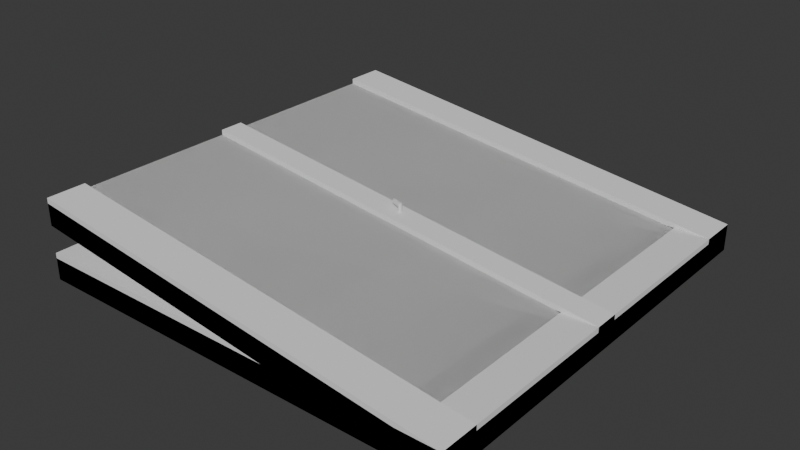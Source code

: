 # Source: Road.blend  (saved by Blender 5.1.30; exported with 4.5.12 LTS)
import bpy
from mathutils import Matrix  # noqa: F401  (used for matrix-valued properties, if any)

bpy.ops.wm.read_factory_settings(use_empty=True)
scene = bpy.context.scene
scene.name = 'Scene'

# ---- collections
col_collection = bpy.data.collections.new('Collection'); scene.collection.children.link(col_collection)

# ---- materials (node trees are filled in below, after node groups)
mat_material = bpy.data.materials.new('Material')
mat_material.alpha_threshold = 0.0
mat_material.use_backface_culling_lightprobe_volume = False
mat_material.roughness = 0.5
mat_material.line_color = (0.0, 0.0, 0.0, 1.0)

# ---- material node trees
mat_material.use_nodes = True; mat_material.node_tree.nodes.clear()
_N = mat_material.node_tree.nodes; _L = mat_material.node_tree.links
n0 = _N.new('ShaderNodeOutputMaterial'); n0.name = 'Material Output'; n0.location = (200, 100)
n1 = _N.new('ShaderNodeBsdfPrincipled'); n1.name = 'Principled BSDF'; n1.location = (-200, 100)
_L.new(n1.outputs[0], n0.inputs[0])
n0.is_active_output = True

# ---- world
world_world = bpy.data.worlds.new('World'); scene.world = world_world
world_world.use_nodes = True; world_world.node_tree.nodes.clear()
_N = world_world.node_tree.nodes; _L = world_world.node_tree.links
n0 = _N.new('ShaderNodeOutputWorld'); n0.name = 'World Output'; n0.location = (200, 100)
n1 = _N.new('ShaderNodeBackground'); n1.name = 'Background'; n1.location = (-200, 100)
n1.inputs[0].default_value = (0.05088, 0.05088, 0.05088, 1.0)
_L.new(n1.outputs[0], n0.inputs[0])
n0.is_active_output = True
world_world.color = (0.05088, 0.05088, 0.05088)
world_world.sun_shadow_jitter_overblur = 0.0

# ---- meshes
me_cube = bpy.data.meshes.new('Cube')
me_cube.from_pydata([(1.0, 1.0, 1.0), (1.0, 1.0, -1.0), (1.0, -1.0, 1.0), (1.0, -1.0, -1.0), (-1.0, 1.0, 6.0), (-1.0, 1.0, 4.0), (-1.0, -1.0, 6.0), (-1.0, -1.0, 4.0)], [], [(0, 4, 6, 2), (3, 2, 6, 7), (7, 6, 4, 5), (5, 1, 3, 7), (1, 0, 2, 3), (5, 4, 0, 1)])
_uv = me_cube.uv_layers.new(name='UVMap')
_uv.uv.foreach_set('vector', [0.625, 0.5, 0.875, 0.5, 0.875, 0.75, 0.625, 0.75, 0.375, 0.75, 0.625, 0.75, 0.625, 1.0, 0.375, 1.0, 0.375, 0.0, 0.625, 0.0, 0.625, 0.25, 0.375, 0.25, 0.125, 0.5, 0.375, 0.5, 0.375, 0.75, 0.125, 0.75, 0.375, 0.5, 0.625, 0.5, 0.625, 0.75, 0.375, 0.75, 0.375, 0.25, 0.625, 0.25, 0.625, 0.5, 0.375, 0.5])
me_cube.materials.append(mat_material)
me_cube.use_mirror_vertex_groups = False
me_cube.update()
me_cube_002 = bpy.data.meshes.new('Cube.002')
me_cube_002.from_pydata([(-1.0, -1.0, -1.0), (-1.0, -1.0, 1.0), (-1.0, 1.0, -1.0), (-1.0, 1.0, 1.0), (1.0, -1.0, -1.0), (1.0, -1.0, 1.0), (1.0, 1.0, -1.0), (1.0, 1.0, 1.0), (-1.0, 0.8227, -1.0), (-1.0, 0.8227, 1.0), (1.0, 0.8227, -1.0), (1.0, 0.8227, 1.0), (-1.0, -0.8186, -1.0), (1.0, -0.8186, 1.0), (-1.0, -0.8186, 1.0), (1.0, -0.8186, -1.0), (-1.0, -0.06895, 1.0), (1.0, -0.06895, -1.0), (-1.0, -0.06895, -1.0), (1.0, -0.06895, 1.0), (-1.0, 0.04726, 1.0), (1.0, 0.04726, -1.0), (-1.0, 0.04726, -1.0), (1.0, 0.04726, 1.0), (1.0, 0.04726, 1.486), (1.0, -0.06895, 1.486), (-1.0, -0.06895, 1.486), (-1.0, 0.04726, 1.486), (-1.0, 0.8227, 1.49), (-1.0, 1.0, 1.49), (1.0, 1.0, 1.49), (1.0, 0.8227, 1.49), (1.0, -0.8186, 1.484), (1.0, -1.0, 1.484), (-1.0, -1.0, 1.484), (-1.0, -0.8186, 1.484)], [], [(8, 9, 3, 2), (2, 3, 7, 6), (15, 13, 5, 4), (4, 5, 1, 0), (12, 15, 4, 0), (13, 14, 35, 32), (7, 3, 29, 30), (2, 6, 10, 8), (6, 7, 11, 10), (22, 20, 9, 8), (0, 1, 14, 12), (19, 16, 14, 13), (18, 17, 15, 12), (17, 19, 13, 15), (21, 23, 19, 17), (22, 21, 17, 18), (20, 16, 26, 27), (12, 14, 16, 18), (11, 9, 20, 23), (8, 10, 21, 22), (10, 11, 23, 21), (18, 16, 20, 22), (24, 27, 26, 25), (16, 19, 25, 26), (19, 23, 24, 25), (23, 20, 27, 24), (30, 29, 28, 31), (9, 11, 31, 28), (11, 7, 30, 31), (3, 9, 28, 29), (32, 35, 34, 33), (5, 13, 32, 33), (1, 5, 33, 34), (14, 1, 34, 35)])
_uv = me_cube_002.uv_layers.new(name='UVMap')
_uv.uv.foreach_set('vector', [0.375, 0.2278, 0.625, 0.2278, 0.625, 0.25, 0.375, 0.25, 0.375, 0.25, 0.625, 0.25, 0.625, 0.5, 0.375, 0.5, 0.375, 0.7273, 0.625, 0.7273, 0.625, 0.75, 0.375, 0.75, 0.375, 0.75, 0.625, 0.75, 0.625, 1.0, 0.375, 1.0, 0.125, 0.7273, 0.375, 0.7273, 0.375, 0.75, 0.125, 0.75, 0.625, 0.7273, 0.875, 0.7273, 0.875, 0.7273, 0.625, 0.7273, 0.625, 0.5, 0.625, 0.25, 0.625, 0.25, 0.625, 0.5, 0.125, 0.5, 0.375, 0.5, 0.375, 0.5222, 0.125, 0.5222, 0.375, 0.5, 0.625, 0.5, 0.625, 0.5222, 0.375, 0.5222, 0.375, 0.1309, 0.625, 0.1309, 0.625, 0.2278, 0.375, 0.2278, 0.375, 0.0, 0.625, 0.0, 0.625, 0.02268, 0.375, 0.02268, 0.625, 0.6336, 0.875, 0.6336, 0.875, 0.7273, 0.625, 0.7273, 0.125, 0.6336, 0.375, 0.6336, 0.375, 0.7273, 0.125, 0.7273, 0.375, 0.6336, 0.625, 0.6336, 0.625, 0.7273, 0.375, 0.7273, 0.375, 0.6191, 0.625, 0.6191, 0.625, 0.6336, 0.375, 0.6336, 0.125, 0.6191, 0.375, 0.6191, 0.375, 0.6336, 0.125, 0.6336, 0.625, 0.1309, 0.625, 0.1164, 0.625, 0.1164, 0.625, 0.1309, 0.375, 0.02268, 0.625, 0.02268, 0.625, 0.1164, 0.375, 0.1164, 0.625, 0.5222, 0.875, 0.5222, 0.875, 0.6191, 0.625, 0.6191, 0.125, 0.5222, 0.375, 0.5222, 0.375, 0.6191, 0.125, 0.6191, 0.375, 0.5222, 0.625, 0.5222, 0.625, 0.6191, 0.375, 0.6191, 0.375, 0.1164, 0.625, 0.1164, 0.625, 0.1309, 0.375, 0.1309, 0.625, 0.6191, 0.875, 0.6191, 0.875, 0.6336, 0.625, 0.6336, 0.875, 0.6336, 0.625, 0.6336, 0.625, 0.6336, 0.875, 0.6336, 0.625, 0.6336, 0.625, 0.6191, 0.625, 0.6191, 0.625, 0.6336, 0.625, 0.6191, 0.875, 0.6191, 0.875, 0.6191, 0.625, 0.6191, 0.625, 0.5, 0.875, 0.5, 0.875, 0.5222, 0.625, 0.5222, 0.875, 0.5222, 0.625, 0.5222, 0.625, 0.5222, 0.875, 0.5222, 0.625, 0.5222, 0.625, 0.5, 0.625, 0.5, 0.625, 0.5222, 0.625, 0.25, 0.625, 0.2278, 0.625, 0.2278, 0.625, 0.25, 0.625, 0.7273, 0.875, 0.7273, 0.875, 0.75, 0.625, 0.75, 0.625, 0.75, 0.625, 0.7273, 0.625, 0.7273, 0.625, 0.75, 0.625, 1.0, 0.625, 0.75, 0.625, 0.75, 0.625, 1.0, 0.625, 0.02268, 0.625, 0.0, 0.625, 0.0, 0.625, 0.02268])
me_cube_002.update()
me_cube_003 = bpy.data.meshes.new('Cube.003')
me_cube_003.from_pydata([(-1.0, -1.0, 4.0), (-1.0, -1.0, 6.0), (-1.0, 1.0, 4.0), (-1.0, 1.0, 6.0), (1.0, -1.0, -1.0), (1.0, -1.0, 1.0), (1.0, 1.0, -1.0), (1.0, 1.0, 1.0), (-1.0, 0.8227, 4.0), (-1.0, 0.8227, 6.0), (1.0, 0.8227, -1.0), (1.0, 0.8227, 1.0), (-1.0, -0.8186, 4.0), (1.0, -0.8186, 1.0), (-1.0, -0.8186, 6.0), (1.0, -0.8186, -1.0), (-1.0, -0.06895, 6.0), (1.0, -0.06895, -1.0), (-1.0, -0.06895, 4.0), (1.0, -0.06895, 1.0), (-1.0, 0.04726, 6.0), (1.0, 0.04726, -1.0), (-1.0, 0.04726, 4.0), (1.0, 0.04726, 1.0), (1.0, 0.04726, 1.486), (1.0, -0.06895, 1.486), (-1.0, -0.06895, 6.486), (-1.0, 0.04726, 6.486), (-1.0, 0.8227, 6.49), (-1.0, 1.0, 6.49), (1.0, 1.0, 1.49), (1.0, 0.8227, 1.49), (1.0, -0.8186, 1.484), (1.0, -1.0, 1.484), (-1.0, -1.0, 6.484), (-1.0, -0.8186, 6.484)], [], [(8, 9, 3, 2), (2, 3, 7, 6), (15, 13, 5, 4), (4, 5, 1, 0), (12, 15, 4, 0), (13, 14, 35, 32), (7, 3, 29, 30), (2, 6, 10, 8), (6, 7, 11, 10), (22, 20, 9, 8), (0, 1, 14, 12), (19, 16, 14, 13), (18, 17, 15, 12), (17, 19, 13, 15), (21, 23, 19, 17), (22, 21, 17, 18), (20, 16, 26, 27), (12, 14, 16, 18), (11, 9, 20, 23), (8, 10, 21, 22), (10, 11, 23, 21), (18, 16, 20, 22), (24, 27, 26, 25), (16, 19, 25, 26), (19, 23, 24, 25), (23, 20, 27, 24), (30, 29, 28, 31), (9, 11, 31, 28), (11, 7, 30, 31), (3, 9, 28, 29), (32, 35, 34, 33), (5, 13, 32, 33), (1, 5, 33, 34), (14, 1, 34, 35)])
_uv = me_cube_003.uv_layers.new(name='UVMap')
_uv.uv.foreach_set('vector', [0.375, 0.2278, 0.625, 0.2278, 0.625, 0.25, 0.375, 0.25, 0.375, 0.25, 0.625, 0.25, 0.625, 0.5, 0.375, 0.5, 0.375, 0.7273, 0.625, 0.7273, 0.625, 0.75, 0.375, 0.75, 0.375, 0.75, 0.625, 0.75, 0.625, 1.0, 0.375, 1.0, 0.125, 0.7273, 0.375, 0.7273, 0.375, 0.75, 0.125, 0.75, 0.625, 0.7273, 0.875, 0.7273, 0.875, 0.7273, 0.625, 0.7273, 0.625, 0.5, 0.625, 0.25, 0.625, 0.25, 0.625, 0.5, 0.125, 0.5, 0.375, 0.5, 0.375, 0.5222, 0.125, 0.5222, 0.375, 0.5, 0.625, 0.5, 0.625, 0.5222, 0.375, 0.5222, 0.375, 0.1309, 0.625, 0.1309, 0.625, 0.2278, 0.375, 0.2278, 0.375, 0.0, 0.625, 0.0, 0.625, 0.02268, 0.375, 0.02268, 0.625, 0.6336, 0.875, 0.6336, 0.875, 0.7273, 0.625, 0.7273, 0.125, 0.6336, 0.375, 0.6336, 0.375, 0.7273, 0.125, 0.7273, 0.375, 0.6336, 0.625, 0.6336, 0.625, 0.7273, 0.375, 0.7273, 0.375, 0.6191, 0.625, 0.6191, 0.625, 0.6336, 0.375, 0.6336, 0.125, 0.6191, 0.375, 0.6191, 0.375, 0.6336, 0.125, 0.6336, 0.625, 0.1309, 0.625, 0.1164, 0.625, 0.1164, 0.625, 0.1309, 0.375, 0.02268, 0.625, 0.02268, 0.625, 0.1164, 0.375, 0.1164, 0.625, 0.5222, 0.875, 0.5222, 0.875, 0.6191, 0.625, 0.6191, 0.125, 0.5222, 0.375, 0.5222, 0.375, 0.6191, 0.125, 0.6191, 0.375, 0.5222, 0.625, 0.5222, 0.625, 0.6191, 0.375, 0.6191, 0.375, 0.1164, 0.625, 0.1164, 0.625, 0.1309, 0.375, 0.1309, 0.625, 0.6191, 0.875, 0.6191, 0.875, 0.6336, 0.625, 0.6336, 0.875, 0.6336, 0.625, 0.6336, 0.625, 0.6336, 0.875, 0.6336, 0.625, 0.6336, 0.625, 0.6191, 0.625, 0.6191, 0.625, 0.6336, 0.625, 0.6191, 0.875, 0.6191, 0.875, 0.6191, 0.625, 0.6191, 0.625, 0.5, 0.875, 0.5, 0.875, 0.5222, 0.625, 0.5222, 0.875, 0.5222, 0.625, 0.5222, 0.625, 0.5222, 0.875, 0.5222, 0.625, 0.5222, 0.625, 0.5, 0.625, 0.5, 0.625, 0.5222, 0.625, 0.25, 0.625, 0.2278, 0.625, 0.2278, 0.625, 0.25, 0.625, 0.7273, 0.875, 0.7273, 0.875, 0.75, 0.625, 0.75, 0.625, 0.75, 0.625, 0.7273, 0.625, 0.7273, 0.625, 0.75, 0.625, 1.0, 0.625, 0.75, 0.625, 0.75, 0.625, 1.0, 0.625, 0.02268, 0.625, 0.0, 0.625, 0.0, 0.625, 0.02268])
me_cube_003.update()
me_cube_004 = bpy.data.meshes.new('Cube.004')
me_cube_004.from_pydata([(-1.0, -1.0, -1.0), (-1.0, -1.0, 1.0), (-1.0, 1.0, -1.0), (-1.0, 1.0, 1.0), (1.0, -1.0, -1.0), (1.0, -1.0, 1.0), (1.0, 1.0, -1.0), (1.0, 1.0, 1.0)], [], [(0, 1, 3, 2), (2, 3, 7, 6), (6, 7, 5, 4), (4, 5, 1, 0), (2, 6, 4, 0), (7, 3, 1, 5)])
_uv = me_cube_004.uv_layers.new(name='UVMap')
_uv.uv.foreach_set('vector', [0.375, 0.0, 0.625, 0.0, 0.625, 0.25, 0.375, 0.25, 0.375, 0.25, 0.625, 0.25, 0.625, 0.5, 0.375, 0.5, 0.375, 0.5, 0.625, 0.5, 0.625, 0.75, 0.375, 0.75, 0.375, 0.75, 0.625, 0.75, 0.625, 1.0, 0.375, 1.0, 0.125, 0.5, 0.375, 0.5, 0.375, 0.75, 0.125, 0.75, 0.625, 0.5, 0.875, 0.5, 0.875, 0.75, 0.625, 0.75])
me_cube_004.update()
me_cylinder = bpy.data.meshes.new('Cylinder')
me_cylinder.from_pydata([(0.0, 1.0, -1.0), (0.0, 1.0, 1.0), (0.7071, 0.7071, -1.0), (0.7071, 0.7071, 1.0), (1.0, 0.0, -1.0), (1.0, 0.0, 1.0), (0.7071, -0.7071, -1.0), (0.7071, -0.7071, 1.0), (0.0, -1.0, -1.0), (0.0, -1.0, 1.0), (-0.7071, -0.7071, -1.0), (-0.7071, -0.7071, 1.0), (-1.0, 0.0, -1.0), (-1.0, 0.0, 1.0), (-0.7071, 0.7071, -1.0), (-0.7071, 0.7071, 1.0), (0.3558, 0.3558, 1.0), (3.702e-09, 0.5031, 1.0), (0.5031, 0.0, 1.0), (0.3558, -0.3558, 1.0), (3.702e-09, -0.5031, 1.0), (-0.3558, -0.3558, 1.0), (-0.5031, 0.0, 1.0), (-0.3558, 0.3558, 1.0), (0.3558, 0.3558, 12.81), (3.702e-09, 0.5031, 12.81), (0.5031, 0.0, 12.81), (0.3558, -0.3558, 12.81), (3.702e-09, -0.5031, 12.81), (-0.3558, -0.3558, 12.81), (-0.3022, -0.115, 12.81), (-0.1323, 0.295, 12.81), (0.3558, 0.3558, 14.16), (3.702e-09, 0.5031, 14.16), (0.5031, 0.0, 14.16), (0.3558, -0.3558, 14.16), (3.702e-09, -0.5031, 14.16), (-0.3558, -0.3558, 14.16), (-0.9561, 0.2593, 14.16), (-0.8594, 0.4927, 14.16), (-3.34, 1.624, 12.81), (-3.51, 1.214, 12.81), (-2.686, 1.249, 14.16), (-2.783, 1.016, 14.16)], [], [(0, 1, 3, 2), (2, 3, 5, 4), (4, 5, 7, 6), (6, 7, 9, 8), (8, 9, 11, 10), (10, 11, 13, 12), (11, 9, 20, 21), (12, 13, 15, 14), (14, 15, 1, 0), (0, 2, 4, 6, 8, 10, 12, 14), (23, 22, 30, 31), (1, 15, 23, 17), (3, 1, 17, 16), (7, 5, 18, 19), (13, 11, 21, 22), (9, 7, 19, 20), (15, 13, 22, 23), (5, 3, 16, 18), (25, 31, 39, 33), (21, 20, 28, 29), (19, 18, 26, 27), (16, 17, 25, 24), (17, 23, 31, 25), (22, 21, 29, 30), (20, 19, 27, 28), (18, 16, 24, 26), (32, 33, 39, 38, 37, 36, 35, 34), (30, 29, 37, 38), (28, 27, 35, 36), (26, 24, 32, 34), (39, 31, 40, 42), (29, 28, 36, 37), (27, 26, 34, 35), (24, 25, 33, 32), (40, 41, 43, 42), (38, 39, 42, 43), (30, 38, 43, 41), (31, 30, 41, 40)])
_uv = me_cylinder.uv_layers.new(name='UVMap')
_uv.uv.foreach_set('vector', [1.0, 0.5, 1.0, 1.0, 0.875, 1.0, 0.875, 0.5, 0.875, 0.5, 0.875, 1.0, 0.75, 1.0, 0.75, 0.5, 0.75, 0.5, 0.75, 1.0, 0.625, 1.0, 0.625, 0.5, 0.625, 0.5, 0.625, 1.0, 0.5, 1.0, 0.5, 0.5, 0.5, 0.5, 0.5, 1.0, 0.375, 1.0, 0.375, 0.5, 0.375, 0.5, 0.375, 1.0, 0.25, 1.0, 0.25, 0.5, 0.375, 1.0, 0.5, 1.0, 0.5, 1.0, 0.375, 1.0, 0.25, 0.5, 0.25, 1.0, 0.125, 1.0, 0.125, 0.5, 0.125, 0.5, 0.125, 1.0, 0.0, 1.0, 0.0, 0.5, 0.75, 0.49, 0.9197, 0.4197, 0.99, 0.25, 0.9197, 0.08029, 0.75, 0.01, 0.5803, 0.08029, 0.51, 0.25, 0.5803, 0.4197, 0.125, 1.0, 0.25, 1.0, 0.25, 1.0, 0.125, 1.0, 0.0, 1.0, 0.125, 1.0, 0.125, 1.0, 0.0, 1.0, 0.875, 1.0, 1.0, 1.0, 1.0, 1.0, 0.875, 1.0, 0.625, 1.0, 0.75, 1.0, 0.75, 1.0, 0.625, 1.0, 0.25, 1.0, 0.375, 1.0, 0.375, 1.0, 0.25, 1.0, 0.5, 1.0, 0.625, 1.0, 0.625, 1.0, 0.5, 1.0, 0.125, 1.0, 0.25, 1.0, 0.25, 1.0, 0.125, 1.0, 0.75, 1.0, 0.875, 1.0, 0.875, 1.0, 0.75, 1.0, 0.0, 1.0, 0.125, 1.0, 0.125, 1.0, 0.0, 1.0, 0.375, 1.0, 0.5, 1.0, 0.5, 1.0, 0.375, 1.0, 0.625, 1.0, 0.75, 1.0, 0.75, 1.0, 0.625, 1.0, 0.875, 1.0, 1.0, 1.0, 1.0, 1.0, 0.875, 1.0, 0.0, 1.0, 0.125, 1.0, 0.125, 1.0, 0.0, 1.0, 0.25, 1.0, 0.375, 1.0, 0.375, 1.0, 0.25, 1.0, 0.5, 1.0, 0.625, 1.0, 0.625, 1.0, 0.5, 1.0, 0.75, 1.0, 0.875, 1.0, 0.875, 1.0, 0.75, 1.0, 0.4197, 0.4197, 0.25, 0.49, 0.08029, 0.4197, 0.01, 0.25, 0.08029, 0.08029, 0.25, 0.01, 0.4197, 0.08029, 0.49, 0.25, 0.25, 1.0, 0.375, 1.0, 0.375, 1.0, 0.25, 1.0, 0.5, 1.0, 0.625, 1.0, 0.625, 1.0, 0.5, 1.0, 0.75, 1.0, 0.875, 1.0, 0.875, 1.0, 0.75, 1.0, 0.125, 1.0, 0.125, 1.0, 0.125, 1.0, 0.125, 1.0, 0.375, 1.0, 0.5, 1.0, 0.5, 1.0, 0.375, 1.0, 0.625, 1.0, 0.75, 1.0, 0.75, 1.0, 0.625, 1.0, 0.875, 1.0, 1.0, 1.0, 1.0, 1.0, 0.875, 1.0, 0.125, 1.0, 0.25, 1.0, 0.25, 1.0, 0.125, 1.0, 0.01, 0.25, 0.08029, 0.4197, 0.08029, 0.4197, 0.01, 0.25, 0.25, 1.0, 0.25, 1.0, 0.25, 1.0, 0.25, 1.0, 0.125, 1.0, 0.25, 1.0, 0.25, 1.0, 0.125, 1.0])
me_cylinder.update()
me_cylinder_001 = bpy.data.meshes.new('Cylinder.001')
me_cylinder_001.from_pydata([(1.545e-09, 0.7926, -1.0), (0.0, 1.0, 1.0), (0.5605, 0.5605, -1.0), (0.7071, 0.7071, 1.0), (0.7926, 0.0, -1.0), (1.0, 0.0, 1.0), (0.5605, -0.5605, -1.0), (0.7071, -0.7071, 1.0), (1.545e-09, -0.7926, -1.0), (0.0, -1.0, 1.0), (-0.5605, -0.5605, -1.0), (-0.7071, -0.7071, 1.0), (-0.7926, 0.0, -1.0), (-1.0, 0.0, 1.0), (-0.5605, 0.5605, -1.0), (-0.7071, 0.7071, 1.0)], [], [(0, 1, 3, 2), (2, 3, 5, 4), (4, 5, 7, 6), (6, 7, 9, 8), (8, 9, 11, 10), (10, 11, 13, 12), (3, 1, 15, 13, 11, 9, 7, 5), (12, 13, 15, 14), (14, 15, 1, 0), (0, 2, 4, 6, 8, 10, 12, 14)])
_uv = me_cylinder_001.uv_layers.new(name='UVMap')
_uv.uv.foreach_set('vector', [1.0, 0.5, 1.0, 1.0, 0.875, 1.0, 0.875, 0.5, 0.875, 0.5, 0.875, 1.0, 0.75, 1.0, 0.75, 0.5, 0.75, 0.5, 0.75, 1.0, 0.625, 1.0, 0.625, 0.5, 0.625, 0.5, 0.625, 1.0, 0.5, 1.0, 0.5, 0.5, 0.5, 0.5, 0.5, 1.0, 0.375, 1.0, 0.375, 0.5, 0.375, 0.5, 0.375, 1.0, 0.25, 1.0, 0.25, 0.5, 0.4197, 0.4197, 0.25, 0.49, 0.08029, 0.4197, 0.01, 0.25, 0.08029, 0.08029, 0.25, 0.01, 0.4197, 0.08029, 0.49, 0.25, 0.25, 0.5, 0.25, 1.0, 0.125, 1.0, 0.125, 0.5, 0.125, 0.5, 0.125, 1.0, 0.0, 1.0, 0.0, 0.5, 0.75, 0.49, 0.9197, 0.4197, 0.99, 0.25, 0.9197, 0.08029, 0.75, 0.01, 0.5803, 0.08029, 0.51, 0.25, 0.5803, 0.4197])
me_cylinder_001.update()
me_cube_007 = bpy.data.meshes.new('Cube.007')
me_cube_007.from_pydata([(-1.0, -1.0, -1.0), (-1.0, -1.0, 1.0), (-1.0, 1.0, -1.0), (-1.0, 1.0, 1.0), (1.0, -1.0, -1.0), (1.0, -1.0, 1.0), (1.0, 1.0, -1.0), (1.0, 1.0, 1.0), (0.0, 6.104, -0.9392), (1.218e-08, 5.873, 0.2777), (2.333, 4.316, -0.9392), (2.245, 4.153, 0.2777), (3.3, 0.0, -0.9392), (3.175, 0.0, 0.2777), (2.333, -4.316, -0.9392), (2.245, -4.153, 0.2777), (0.0, -6.104, -0.9392), (1.218e-08, -5.873, 0.2777), (-2.333, -4.316, -0.9392), (-2.245, -4.153, 0.2777), (-3.3, 0.0, -0.9392), (-3.175, 0.0, 0.2777), (-2.333, 4.316, -0.9392), (-2.245, 4.153, 0.2777)], [], [(0, 1, 3, 2), (2, 3, 7, 6), (6, 7, 5, 4), (4, 5, 1, 0), (2, 6, 4, 0), (7, 3, 1, 5), (8, 9, 11, 10), (10, 11, 13, 12), (12, 13, 15, 14), (14, 15, 17, 16), (16, 17, 19, 18), (18, 19, 21, 20), (11, 9, 23, 21, 19, 17, 15, 13), (20, 21, 23, 22), (22, 23, 9, 8), (8, 10, 12, 14, 16, 18, 20, 22)])
_uv = me_cube_007.uv_layers.new(name='UVMap')
_uv.uv.foreach_set('vector', [0.375, 0.0, 0.625, 0.0, 0.625, 0.25, 0.375, 0.25, 0.375, 0.25, 0.625, 0.25, 0.625, 0.5, 0.375, 0.5, 0.375, 0.5, 0.625, 0.5, 0.625, 0.75, 0.375, 0.75, 0.375, 0.75, 0.625, 0.75, 0.625, 1.0, 0.375, 1.0, 0.125, 0.5, 0.375, 0.5, 0.375, 0.75, 0.125, 0.75, 0.625, 0.5, 0.875, 0.5, 0.875, 0.75, 0.625, 0.75, 1.0, 0.5, 1.0, 1.0, 0.875, 1.0, 0.875, 0.5, 0.875, 0.5, 0.875, 1.0, 0.75, 1.0, 0.75, 0.5, 0.75, 0.5, 0.75, 1.0, 0.625, 1.0, 0.625, 0.5, 0.625, 0.5, 0.625, 1.0, 0.5, 1.0, 0.5, 0.5, 0.5, 0.5, 0.5, 1.0, 0.375, 1.0, 0.375, 0.5, 0.375, 0.5, 0.375, 1.0, 0.25, 1.0, 0.25, 0.5, 0.4197, 0.4197, 0.25, 0.49, 0.08029, 0.4197, 0.01, 0.25, 0.08029, 0.08029, 0.25, 0.01, 0.4197, 0.08029, 0.49, 0.25, 0.25, 0.5, 0.25, 1.0, 0.125, 1.0, 0.125, 0.5, 0.125, 0.5, 0.125, 1.0, 0.0, 1.0, 0.0, 0.5, 0.75, 0.49, 0.9197, 0.4197, 0.99, 0.25, 0.9197, 0.08029, 0.75, 0.01, 0.5803, 0.08029, 0.51, 0.25, 0.5803, 0.4197])
me_cube_007.update()
me_cube_008 = bpy.data.meshes.new('Cube.008')
me_cube_008.from_pydata([(-1.0, -1.0, -1.0), (-1.0, -1.0, 1.0), (-1.0, 1.0, -1.0), (-1.0, 1.0, 1.0), (1.0, -1.0, -1.0), (1.0, -1.0, 1.0), (1.0, 1.0, -1.0), (1.0, 1.0, 1.0), (39.0, -1.0, -1.0), (39.0, -1.0, 1.0), (39.0, 1.0, -1.0), (39.0, 1.0, 1.0), (41.0, -1.0, -1.0), (41.0, -1.0, 1.0), (41.0, 1.0, -1.0), (41.0, 1.0, 1.0), (-4.334, -1.317, 0.8813), (-4.334, -1.317, 1.281), (-4.334, -0.5173, 0.8813), (-4.334, -0.5173, 1.281), (45.67, -1.317, 0.8813), (45.67, -1.317, 1.281), (45.67, -0.5173, 0.8813), (45.67, -0.5173, 1.281), (-4.334, -0.4373, 0.8813), (-4.334, -0.4373, 1.281), (-4.334, 0.3627, 0.8813), (-4.334, 0.3627, 1.281), (45.67, -0.4373, 0.8813), (45.67, -0.4373, 1.281), (45.67, 0.3627, 0.8813), (45.67, 0.3627, 1.281), (-4.334, 0.4427, 0.8813), (-4.334, 0.4427, 1.281), (-4.334, 1.243, 0.8813), (-4.334, 1.243, 1.281), (45.67, 0.4427, 0.8813), (45.67, 0.4427, 1.281), (45.67, 1.243, 0.8813), (45.67, 1.243, 1.281)], [], [(0, 1, 3, 2), (2, 3, 7, 6), (6, 7, 5, 4), (4, 5, 1, 0), (2, 6, 4, 0), (7, 3, 1, 5), (8, 9, 11, 10), (10, 11, 15, 14), (14, 15, 13, 12), (12, 13, 9, 8), (10, 14, 12, 8), (15, 11, 9, 13), (16, 17, 19, 18), (18, 19, 23, 22), (22, 23, 21, 20), (20, 21, 17, 16), (18, 22, 20, 16), (23, 19, 17, 21), (24, 25, 27, 26), (26, 27, 31, 30), (30, 31, 29, 28), (28, 29, 25, 24), (26, 30, 28, 24), (31, 27, 25, 29), (32, 33, 35, 34), (34, 35, 39, 38), (38, 39, 37, 36), (36, 37, 33, 32), (34, 38, 36, 32), (39, 35, 33, 37)])
_uv = me_cube_008.uv_layers.new(name='UVMap')
_uv.uv.foreach_set('vector', [0.375, 0.0, 0.625, 0.0, 0.625, 0.25, 0.375, 0.25, 0.375, 0.25, 0.625, 0.25, 0.625, 0.5, 0.375, 0.5, 0.375, 0.5, 0.625, 0.5, 0.625, 0.75, 0.375, 0.75, 0.375, 0.75, 0.625, 0.75, 0.625, 1.0, 0.375, 1.0, 0.125, 0.5, 0.375, 0.5, 0.375, 0.75, 0.125, 0.75, 0.625, 0.5, 0.875, 0.5, 0.875, 0.75, 0.625, 0.75, 0.375, 0.0, 0.625, 0.0, 0.625, 0.25, 0.375, 0.25, 0.375, 0.25, 0.625, 0.25, 0.625, 0.5, 0.375, 0.5, 0.375, 0.5, 0.625, 0.5, 0.625, 0.75, 0.375, 0.75, 0.375, 0.75, 0.625, 0.75, 0.625, 1.0, 0.375, 1.0, 0.125, 0.5, 0.375, 0.5, 0.375, 0.75, 0.125, 0.75, 0.625, 0.5, 0.875, 0.5, 0.875, 0.75, 0.625, 0.75, 0.375, 0.0, 0.625, 0.0, 0.625, 0.25, 0.375, 0.25, 0.375, 0.25, 0.625, 0.25, 0.625, 0.5, 0.375, 0.5, 0.375, 0.5, 0.625, 0.5, 0.625, 0.75, 0.375, 0.75, 0.375, 0.75, 0.625, 0.75, 0.625, 1.0, 0.375, 1.0, 0.125, 0.5, 0.375, 0.5, 0.375, 0.75, 0.125, 0.75, 0.625, 0.5, 0.875, 0.5, 0.875, 0.75, 0.625, 0.75, 0.375, 0.0, 0.625, 0.0, 0.625, 0.25, 0.375, 0.25, 0.375, 0.25, 0.625, 0.25, 0.625, 0.5, 0.375, 0.5, 0.375, 0.5, 0.625, 0.5, 0.625, 0.75, 0.375, 0.75, 0.375, 0.75, 0.625, 0.75, 0.625, 1.0, 0.375, 1.0, 0.125, 0.5, 0.375, 0.5, 0.375, 0.75, 0.125, 0.75, 0.625, 0.5, 0.875, 0.5, 0.875, 0.75, 0.625, 0.75, 0.375, 0.0, 0.625, 0.0, 0.625, 0.25, 0.375, 0.25, 0.375, 0.25, 0.625, 0.25, 0.625, 0.5, 0.375, 0.5, 0.375, 0.5, 0.625, 0.5, 0.625, 0.75, 0.375, 0.75, 0.375, 0.75, 0.625, 0.75, 0.625, 1.0, 0.375, 1.0, 0.125, 0.5, 0.375, 0.5, 0.375, 0.75, 0.125, 0.75, 0.625, 0.5, 0.875, 0.5, 0.875, 0.75, 0.625, 0.75])
me_cube_008.update()
me_cube_011 = bpy.data.meshes.new('Cube.011')
me_cube_011.from_pydata([(-1.0, -1.0, -1.0), (-1.0, -1.0, 1.0), (-1.0, 1.0, -1.0), (-1.0, 1.0, 1.0), (1.0, -1.0, -1.0), (1.0, -1.0, 1.0), (1.0, 1.0, -1.0), (1.0, 1.0, 1.0), (-1.0, 0.8227, -1.0), (-1.0, 0.8227, 1.0), (1.0, 0.8227, -1.0), (1.0, 0.8227, 1.0), (-1.0, -0.8186, -1.0), (1.0, -0.8186, 1.0), (-1.0, -0.8186, 1.0), (1.0, -0.8186, -1.0), (-1.0, -0.06895, 1.0), (1.0, -0.06895, -1.0), (-1.0, -0.06895, -1.0), (1.0, -0.06895, 1.0), (-1.0, 0.04726, 1.0), (1.0, 0.04726, -1.0), (-1.0, 0.04726, -1.0), (1.0, 0.04726, 1.0), (1.0, 0.04726, 1.486), (1.0, -0.06895, 1.486), (-1.0, -0.06895, 1.486), (-1.0, 0.04726, 1.486), (-1.0, 0.8227, 1.49), (-1.0, 1.0, 1.49), (1.0, 1.0, 1.49), (1.0, 0.8227, 1.49)], [], [(8, 9, 3, 2), (2, 3, 7, 6), (15, 13, 5, 4), (4, 5, 1, 0), (12, 15, 4, 0), (7, 3, 29, 30), (2, 6, 10, 8), (6, 7, 11, 10), (22, 20, 9, 8), (0, 1, 14, 12), (19, 16, 14, 13), (18, 17, 15, 12), (17, 19, 13, 15), (21, 23, 19, 17), (22, 21, 17, 18), (20, 16, 26, 27), (12, 14, 16, 18), (11, 9, 20, 23), (8, 10, 21, 22), (10, 11, 23, 21), (18, 16, 20, 22), (24, 27, 26, 25), (16, 19, 25, 26), (19, 23, 24, 25), (23, 20, 27, 24), (30, 29, 28, 31), (9, 11, 31, 28), (11, 7, 30, 31), (3, 9, 28, 29), (13, 14, 1, 5)])
_uv = me_cube_011.uv_layers.new(name='UVMap')
_uv.uv.foreach_set('vector', [0.375, 0.2278, 0.625, 0.2278, 0.625, 0.25, 0.375, 0.25, 0.375, 0.25, 0.625, 0.25, 0.625, 0.5, 0.375, 0.5, 0.375, 0.7273, 0.625, 0.7273, 0.625, 0.75, 0.375, 0.75, 0.375, 0.75, 0.625, 0.75, 0.625, 1.0, 0.375, 1.0, 0.125, 0.7273, 0.375, 0.7273, 0.375, 0.75, 0.125, 0.75, 0.625, 0.5, 0.625, 0.25, 0.625, 0.25, 0.625, 0.5, 0.125, 0.5, 0.375, 0.5, 0.375, 0.5222, 0.125, 0.5222, 0.375, 0.5, 0.625, 0.5, 0.625, 0.5222, 0.375, 0.5222, 0.375, 0.1309, 0.625, 0.1309, 0.625, 0.2278, 0.375, 0.2278, 0.375, 0.0, 0.625, 0.0, 0.625, 0.02268, 0.375, 0.02268, 0.625, 0.6336, 0.875, 0.6336, 0.875, 0.7273, 0.625, 0.7273, 0.125, 0.6336, 0.375, 0.6336, 0.375, 0.7273, 0.125, 0.7273, 0.375, 0.6336, 0.625, 0.6336, 0.625, 0.7273, 0.375, 0.7273, 0.375, 0.6191, 0.625, 0.6191, 0.625, 0.6336, 0.375, 0.6336, 0.125, 0.6191, 0.375, 0.6191, 0.375, 0.6336, 0.125, 0.6336, 0.625, 0.1309, 0.625, 0.1164, 0.625, 0.1164, 0.625, 0.1309, 0.375, 0.02268, 0.625, 0.02268, 0.625, 0.1164, 0.375, 0.1164, 0.625, 0.5222, 0.875, 0.5222, 0.875, 0.6191, 0.625, 0.6191, 0.125, 0.5222, 0.375, 0.5222, 0.375, 0.6191, 0.125, 0.6191, 0.375, 0.5222, 0.625, 0.5222, 0.625, 0.6191, 0.375, 0.6191, 0.375, 0.1164, 0.625, 0.1164, 0.625, 0.1309, 0.375, 0.1309, 0.625, 0.6191, 0.875, 0.6191, 0.875, 0.6336, 0.625, 0.6336, 0.875, 0.6336, 0.625, 0.6336, 0.625, 0.6336, 0.875, 0.6336, 0.625, 0.6336, 0.625, 0.6191, 0.625, 0.6191, 0.625, 0.6336, 0.625, 0.6191, 0.875, 0.6191, 0.875, 0.6191, 0.625, 0.6191, 0.625, 0.5, 0.875, 0.5, 0.875, 0.5222, 0.625, 0.5222, 0.875, 0.5222, 0.625, 0.5222, 0.625, 0.5222, 0.875, 0.5222, 0.625, 0.5222, 0.625, 0.5, 0.625, 0.5, 0.625, 0.5222, 0.625, 0.25, 0.625, 0.2278, 0.625, 0.2278, 0.625, 0.25, 0.625, 0.7273, 0.875, 0.7273, 0.625, 0.0, 0.625, 0.75])
me_cube_011.update()
me_cube_012 = bpy.data.meshes.new('Cube.012')
me_cube_012.from_pydata([(-1.0, -1.0, -1.0), (-1.0, -1.0, 1.0), (-1.0, 1.0, -1.0), (-1.0, 1.0, 1.0), (1.0, -1.0, -1.0), (1.0, -1.0, 1.0), (1.0, 1.0, -1.0), (1.0, 1.0, 1.0), (-1.0, 0.8227, -1.0), (-1.0, 0.8227, 1.0), (1.0, 0.8227, -1.0), (1.0, 0.8227, 1.0), (-1.0, -0.8186, -1.0), (1.0, -0.8186, 1.0), (-1.0, -0.8186, 1.0), (1.0, -0.8186, -1.0), (-1.0, -0.06895, 1.0), (1.0, -0.06895, -1.0), (-1.0, -0.06895, -1.0), (1.0, -0.06895, 1.0), (-1.0, 0.04726, 1.0), (1.0, 0.04726, -1.0), (-1.0, 0.04726, -1.0), (1.0, 0.04726, 1.0), (0.8382, -1.0, 1.0), (0.8382, -1.0, -1.0), (0.8382, 1.0, 1.0), (0.8382, 1.0, -1.0), (-1.0, 0.8227, 1.49), (-1.0, 1.0, 1.49), (1.0, 1.0, 1.49), (1.0, 0.8227, 1.49), (0.8382, 0.8227, 1.0), (0.8382, 0.8227, -1.0), (0.8382, -0.8186, 1.0), (0.8382, -0.8186, -1.0), (0.8382, -0.06895, -1.0), (0.8382, -0.06895, 1.0), (0.8382, 0.04726, 1.0), (0.8382, 0.04726, -1.0), (0.8382, 1.0, 1.49), (0.8382, 0.8227, 1.49), (1.0, -0.8186, 1.483), (1.0, -1.0, 1.483), (0.8382, 0.8227, 1.483), (1.0, 0.8227, 1.483), (1.0, -0.06895, 1.483), (0.8382, -0.8186, 1.483), (1.0, 0.04726, 1.483), (0.8382, -0.06895, 1.483), (0.8382, 0.04726, 1.483), (0.8382, -1.0, 1.483)], [], [(8, 9, 3, 2), (27, 26, 7, 6), (15, 13, 5, 4), (25, 24, 1, 0), (35, 15, 4, 25), (26, 3, 29, 40), (27, 6, 10, 33), (6, 7, 11, 10), (22, 20, 9, 8), (0, 1, 14, 12), (37, 16, 14, 34), (36, 17, 15, 35), (17, 19, 13, 15), (21, 23, 19, 17), (39, 21, 17, 36), (23, 11, 45, 48), (12, 14, 16, 18), (32, 9, 20, 38), (33, 10, 21, 39), (10, 11, 23, 21), (18, 16, 20, 22), (30, 40, 41, 31), (9, 32, 41, 28), (34, 24, 51, 47), (38, 20, 16, 37), (40, 29, 28, 41), (32, 11, 31, 41), (11, 7, 30, 31), (3, 9, 28, 29), (34, 14, 1, 24), (8, 33, 39, 22), (5, 13, 42, 43), (22, 39, 36, 18), (18, 36, 35, 12), (38, 37, 49, 50), (2, 27, 33, 8), (7, 26, 40, 30), (12, 35, 25, 0), (4, 5, 24, 25), (2, 3, 26, 27), (48, 50, 49, 46), (42, 47, 51, 43), (45, 44, 50, 48), (46, 49, 47, 42), (11, 32, 44, 45), (37, 34, 47, 49), (32, 38, 50, 44), (19, 23, 48, 46), (24, 5, 43, 51), (13, 19, 46, 42)])
_uv = me_cube_012.uv_layers.new(name='UVMap')
_uv.uv.foreach_set('vector', [0.375, 0.2278, 0.625, 0.2278, 0.625, 0.25, 0.375, 0.25, 0.375, 0.4798, 0.625, 0.4798, 0.625, 0.5, 0.375, 0.5, 0.375, 0.7273, 0.625, 0.7273, 0.625, 0.75, 0.375, 0.75, 0.375, 0.7702, 0.625, 0.7702, 0.625, 1.0, 0.375, 1.0, 0.3548, 0.7273, 0.375, 0.7273, 0.375, 0.75, 0.3548, 0.75, 0.625, 0.4798, 0.625, 0.25, 0.625, 0.25, 0.625, 0.4798, 0.3548, 0.5, 0.375, 0.5, 0.375, 0.5222, 0.3548, 0.5222, 0.375, 0.5, 0.625, 0.5, 0.625, 0.5222, 0.375, 0.5222, 0.375, 0.1309, 0.625, 0.1309, 0.625, 0.2278, 0.375, 0.2278, 0.375, 0.0, 0.625, 0.0, 0.625, 0.02268, 0.375, 0.02268, 0.6452, 0.6336, 0.875, 0.6336, 0.875, 0.7273, 0.6452, 0.7273, 0.3548, 0.6336, 0.375, 0.6336, 0.375, 0.7273, 0.3548, 0.7273, 0.375, 0.6336, 0.625, 0.6336, 0.625, 0.7273, 0.375, 0.7273, 0.375, 0.6191, 0.625, 0.6191, 0.625, 0.6336, 0.375, 0.6336, 0.3548, 0.6191, 0.375, 0.6191, 0.375, 0.6336, 0.3548, 0.6336, 0.625, 0.6191, 0.625, 0.5222, 0.625, 0.5222, 0.625, 0.6191, 0.375, 0.02268, 0.625, 0.02268, 0.625, 0.1164, 0.375, 0.1164, 0.6452, 0.5222, 0.875, 0.5222, 0.875, 0.6191, 0.6452, 0.6191, 0.3548, 0.5222, 0.375, 0.5222, 0.375, 0.6191, 0.3548, 0.6191, 0.375, 0.5222, 0.625, 0.5222, 0.625, 0.6191, 0.375, 0.6191, 0.375, 0.1164, 0.625, 0.1164, 0.625, 0.1309, 0.375, 0.1309, 0.625, 0.5, 0.6452, 0.5, 0.6452, 0.5222, 0.625, 0.5222, 0.875, 0.5222, 0.6452, 0.5222, 0.6452, 0.5222, 0.875, 0.5222, 0.6452, 0.7273, 0.625, 0.6893, 0.625, 0.6893, 0.6452, 0.7273, 0.6452, 0.6191, 0.875, 0.6191, 0.625, 0.1164, 0.625, 0.5918, 0.6452, 0.5, 0.875, 0.5, 0.875, 0.5222, 0.6452, 0.5222, 0.6452, 0.5222, 0.625, 0.5222, 0.625, 0.5222, 0.6452, 0.5222, 0.625, 0.5222, 0.625, 0.5, 0.625, 0.5, 0.625, 0.5222, 0.625, 0.25, 0.625, 0.2278, 0.625, 0.2278, 0.625, 0.25, 0.6452, 0.7273, 0.875, 0.7273, 0.625, 0.0, 0.625, 0.6893, 0.125, 0.5222, 0.3548, 0.5222, 0.3548, 0.6191, 0.125, 0.6191, 0.625, 0.75, 0.625, 0.7273, 0.625, 0.7273, 0.625, 0.75, 0.125, 0.6191, 0.3548, 0.6191, 0.3548, 0.6336, 0.125, 0.6336, 0.125, 0.6336, 0.3548, 0.6336, 0.3548, 0.7273, 0.125, 0.7273, 0.6452, 0.6191, 0.625, 0.5918, 0.625, 0.5918, 0.6452, 0.6191, 0.125, 0.5, 0.3548, 0.5, 0.3548, 0.5222, 0.125, 0.5222, 0.625, 0.5, 0.625, 0.4798, 0.625, 0.4798, 0.625, 0.5, 0.125, 0.7273, 0.3548, 0.7273, 0.3548, 0.75, 0.125, 0.75, 0.375, 0.75, 0.625, 0.75, 0.625, 0.7702, 0.375, 0.7702, 0.375, 0.25, 0.625, 0.25, 0.625, 0.4798, 0.375, 0.4798, 0.625, 0.6191, 0.6452, 0.6191, 0.625, 0.5918, 0.625, 0.6336, 0.625, 0.7273, 0.6452, 0.7273, 0.625, 0.6893, 0.625, 0.75, 0.625, 0.5222, 0.6452, 0.5222, 0.6452, 0.6191, 0.625, 0.6191, 0.625, 0.6336, 0.6452, 0.6336, 0.6452, 0.7273, 0.625, 0.7273, 0.625, 0.5222, 0.6452, 0.5222, 0.6452, 0.5222, 0.625, 0.5222, 0.6452, 0.6336, 0.6452, 0.7273, 0.6452, 0.7273, 0.6452, 0.6336, 0.6452, 0.5222, 0.6452, 0.6191, 0.6452, 0.6191, 0.6452, 0.5222, 0.625, 0.6336, 0.625, 0.6191, 0.625, 0.6191, 0.625, 0.6336, 0.625, 0.7702, 0.625, 0.75, 0.625, 0.75, 0.625, 0.7702, 0.625, 0.7273, 0.625, 0.6336, 0.625, 0.6336, 0.625, 0.7273])
me_cube_012.update()

# ---- objects
ob_road01 = bpy.data.objects.new('Road01', me_cube)
ob_road = bpy.data.objects.new('Road', me_cube_002)
ob_road_001 = bpy.data.objects.new('Road.001', me_cube_003)
ob_ground = bpy.data.objects.new('Ground', me_cube_004)
ob_lamp = bpy.data.objects.new('Lamp', me_cylinder)
ob_trashcan = bpy.data.objects.new('Trashcan', me_cylinder_001)
ob_trashcan_top = bpy.data.objects.new('Trashcan top', me_cube_007)
ob_bench = bpy.data.objects.new('Bench', me_cube_008)
ob_road_junction = bpy.data.objects.new('Road.Junction', me_cube_011)
ob_road_corner = bpy.data.objects.new('Road.Corner', me_cube_012)

# ---- transforms, parenting, visibility, modifiers, constraints
ob_road01.location = (0.0, 0.0, 0.0)
ob_road01.scale = (20.0, 20.0, 1.0)
ob_road01.lock_rotations_4d = False
ob_road01.empty_display_type = 'ARROWS'
ob_road01.lineart.crease_threshold = 0.0
ob_road.location = (0.0, 0.0, 0.0)
ob_road.scale = (20.0, 20.0, 1.0)
ob_road_001.location = (0.0, 0.0, 0.0)
ob_road_001.scale = (20.0, 20.0, 1.0)
ob_ground.location = (0.0, 0.0, 0.0)
ob_ground.scale = (20.0, 20.0, 1.0)
ob_lamp.location = (0.0, 0.0, 0.0)
ob_lamp.scale = (0.3387, 0.3387, 0.3387)
ob_trashcan.location = (0.0, 0.0, 0.0)
ob_trashcan_top.location = (0.0966, 0.0, 1.152)
ob_trashcan_top.rotation_euler = (0.0, -0.0, 0.2646)
ob_trashcan_top.scale = (0.3031, 0.1638, 0.1638)
ob_bench.location = (0.0, 0.0, 0.0)
ob_bench.scale = (0.1, 0.5, 0.5)
ob_road_junction.location = (0.0, 0.0, 0.0)
ob_road_junction.scale = (20.0, 20.0, 1.0)
ob_road_corner.location = (0.0, 0.0, 0.0)
ob_road_corner.scale = (20.0, 20.0, 1.0)

# ---- collection membership
col_collection.objects.link(ob_road01)
col_collection.objects.link(ob_road)
col_collection.objects.link(ob_road_001)
col_collection.objects.link(ob_ground)
col_collection.objects.link(ob_lamp)
col_collection.objects.link(ob_trashcan)
col_collection.objects.link(ob_trashcan_top)
col_collection.objects.link(ob_bench)
col_collection.objects.link(ob_road_junction)
col_collection.objects.link(ob_road_corner)

# ---- scene / render settings (as saved in the file)
scene.frame_start = 1; scene.frame_end = 250; scene.frame_set(0)
scene.render.engine = 'BLENDER_EEVEE_NEXT'
scene.render.bake_bias = 0.0
scene.render.bake_samples = 0
scene.cycles.sampling_pattern = 'TABULATED_SOBOL'
scene.eevee.use_volume_custom_range = False
bpy.context.view_layer.update()

# ---- added for rendering (the .blend has no active camera and no usable light): camera, sun
cam_auto = bpy.data.cameras.new('AutoCamera')
cam_auto.lens = 50.0
cam_auto.sensor_width = 36.0
cam_auto.clip_end = 1000.0
ob_auto_camera = bpy.data.objects.new('AutoCamera', cam_auto)
scene.collection.objects.link(ob_auto_camera)
ob_auto_camera.location = (52.7954, -63.3545, 44.9813)
ob_auto_camera.rotation_euler = (1.09748, -7.21219e-08, 0.694738)
scene.camera = ob_auto_camera
light_auto_sun = bpy.data.lights.new('AutoSun', 'SUN')
light_auto_sun.energy = 3.0
light_auto_sun.angle = 0.0523599
ob_auto_sun = bpy.data.objects.new('AutoSun', light_auto_sun)
scene.collection.objects.link(ob_auto_sun)
ob_auto_sun.rotation_euler = (0.872665, 0.174533, 0.523599)
bpy.context.view_layer.update()
